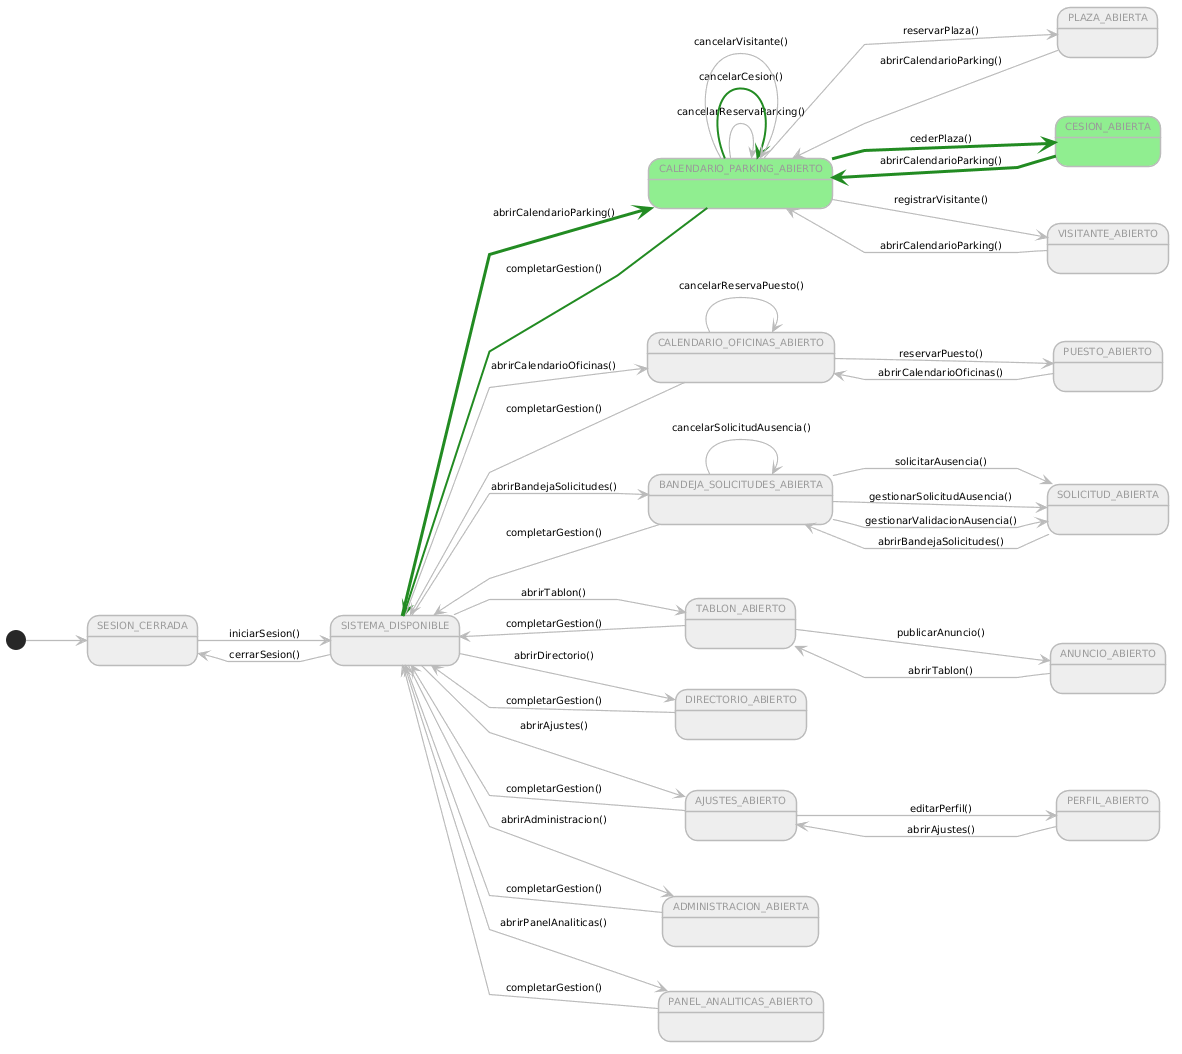

The diagram above was rendered by PlantUML. Its source (embedded in the PNG):
@startuml contextoCesion

skinparam backgroundColor #FFFFFF

left to right direction
skinparam linetype polyline
skinparam defaultFontName Arial
skinparam defaultFontSize 10
skinparam stateBorderThickness 1.5
skinparam arrowThickness 1.2
skinparam arrowColor #BBBBBB
skinparam stateBackgroundColor #EEEEEE
skinparam stateBorderColor #BBBBBB
skinparam stateFontColor #999999

state "SESION_CERRADA" as SinAuth #EEEEEE
state "SISTEMA_DISPONIBLE" as Menu #EEEEEE

state "CALENDARIO_PARKING_ABIERTO" as CalParking #LightGreen
state "PLAZA_ABIERTA" as EditPlaza #EEEEEE
state "CESION_ABIERTA" as EditCesion #LightGreen
state "VISITANTE_ABIERTO" as EditVisitante #EEEEEE
state "CALENDARIO_OFICINAS_ABIERTO" as CalOficinas #EEEEEE
state "PUESTO_ABIERTO" as EditPuesto #EEEEEE
state "BANDEJA_SOLICITUDES_ABIERTA" as Bandeja #EEEEEE
state "SOLICITUD_ABIERTA" as EditSolicitud #EEEEEE
state "TABLON_ABIERTO" as Tablon #EEEEEE
state "ANUNCIO_ABIERTO" as EditAnuncio #EEEEEE
state "DIRECTORIO_ABIERTO" as Directorio #EEEEEE
state "AJUSTES_ABIERTO" as Ajustes #EEEEEE
state "PERFIL_ABIERTO" as EditPerfil #EEEEEE
state "ADMINISTRACION_ABIERTA" as Admin #EEEEEE
state "PANEL_ANALITICAS_ABIERTO" as Panel #EEEEEE

[*] --> SinAuth

SinAuth -[#BBBBBB]-> Menu : iniciarSesion()

Menu -[#BBBBBB]-> SinAuth : cerrarSesion()
Menu -[#228B22,thickness=3]-> CalParking   : abrirCalendarioParking()
Menu -[#BBBBBB]-> CalOficinas  : abrirCalendarioOficinas()
Menu -[#BBBBBB]-> Bandeja      : abrirBandejaSolicitudes()
Menu -[#BBBBBB]-> Tablon       : abrirTablon()
Menu -[#BBBBBB]-> Directorio   : abrirDirectorio()
Menu -[#BBBBBB]-> Ajustes      : abrirAjustes()
Menu -[#BBBBBB]-> Admin        : abrirAdministracion()
Menu -[#BBBBBB]-> Panel        : abrirPanelAnaliticas()

CalParking   -[#BBBBBB]-> EditPlaza      : reservarPlaza()
CalParking   -[#228B22,thickness=3]-> EditCesion     : cederPlaza()
CalParking   -[#BBBBBB]-> EditVisitante  : registrarVisitante()
CalParking   -[#BBBBBB]-> CalParking     : cancelarReservaParking()
CalParking   -[#228B22,thickness=2]-> CalParking     : cancelarCesion()
CalParking   -[#BBBBBB]-> CalParking     : cancelarVisitante()

EditPlaza      -[#BBBBBB]-> CalParking   : abrirCalendarioParking()
EditCesion     -[#228B22,thickness=3]-> CalParking   : abrirCalendarioParking()
EditVisitante  -[#BBBBBB]-> CalParking   : abrirCalendarioParking()

CalOficinas  -[#BBBBBB]-> EditPuesto     : reservarPuesto()
CalOficinas  -[#BBBBBB]-> CalOficinas    : cancelarReservaPuesto()

EditPuesto    -[#BBBBBB]-> CalOficinas   : abrirCalendarioOficinas()

Bandeja      -[#BBBBBB]-> EditSolicitud  : solicitarAusencia()
Bandeja      -[#BBBBBB]-> EditSolicitud  : gestionarSolicitudAusencia()
Bandeja      -[#BBBBBB]-> EditSolicitud  : gestionarValidacionAusencia()
Bandeja      -[#BBBBBB]-> Bandeja        : cancelarSolicitudAusencia()

EditSolicitud -[#BBBBBB]-> Bandeja       : abrirBandejaSolicitudes()

Tablon       -[#BBBBBB]-> EditAnuncio    : publicarAnuncio()

EditAnuncio   -[#BBBBBB]-> Tablon        : abrirTablon()

Ajustes      -[#BBBBBB]-> EditPerfil     : editarPerfil()

EditPerfil    -[#BBBBBB]-> Ajustes       : abrirAjustes()

CalParking   -[#228B22,thickness=2]-> Menu : completarGestion()
CalOficinas  -[#BBBBBB]-> Menu : completarGestion()
Bandeja      -[#BBBBBB]-> Menu : completarGestion()
Tablon       -[#BBBBBB]-> Menu : completarGestion()
Directorio   -[#BBBBBB]-> Menu : completarGestion()
Ajustes      -[#BBBBBB]-> Menu : completarGestion()
Admin        -[#BBBBBB]-> Menu : completarGestion()
Panel        -[#BBBBBB]-> Menu : completarGestion()

@enduml